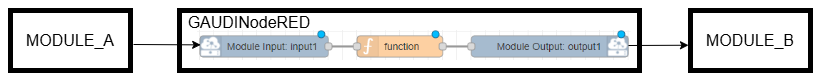

The diagram above was exported from draw.io. Its source (the exported page's mxGraphModel, read from the mxfile embedded in the PNG):
<mxGraphModel dx="512" dy="779" grid="1" gridSize="10" guides="1" tooltips="1" connect="1" arrows="1" fold="1" page="1" pageScale="1" pageWidth="827" pageHeight="1169" math="0" shadow="0">
  <root>
    <mxCell id="0" />
    <mxCell id="1" parent="0" />
    <mxCell id="20" value="&lt;p style=&quot;line-height: 200%&quot;&gt;&lt;/p&gt;&lt;div style=&quot;text-align: left&quot;&gt;&lt;br&gt;&lt;/div&gt;&lt;p&gt;&lt;/p&gt;" style="rounded=0;whiteSpace=wrap;html=1;dashed=1;fillColor=#FFFFFF;strokeColor=none;" parent="1" vertex="1">
      <mxGeometry width="820" height="80" as="geometry" />
    </mxCell>
    <mxCell id="17" value="" style="shape=image;verticalLabelPosition=bottom;labelBackgroundColor=#ffffff;verticalAlign=top;aspect=fixed;imageAspect=0;image=data:image/png,(base64 omitted: 9092 chars);" parent="1" vertex="1">
      <mxGeometry x="197" y="30" width="433.57" height="30" as="geometry" />
    </mxCell>
    <mxCell id="18" value="" style="verticalLabelPosition=bottom;verticalAlign=top;html=1;shape=mxgraph.basic.rect;fillColor2=none;strokeWidth=5;size=20;indent=5;fillColor=none;strokeColor=#000000;" parent="1" vertex="1">
      <mxGeometry x="10" y="10" width="120" height="60" as="geometry" />
    </mxCell>
    <mxCell id="19" value="&lt;font color=&quot;#000000&quot; style=&quot;font-size: 16px&quot;&gt;MODULE_A&lt;/font&gt;" style="text;html=1;strokeColor=none;fillColor=none;align=center;verticalAlign=middle;whiteSpace=wrap;rounded=0;" parent="1" vertex="1">
      <mxGeometry x="20" y="30" width="100" height="20" as="geometry" />
    </mxCell>
    <mxCell id="21" value="" style="verticalLabelPosition=bottom;verticalAlign=top;html=1;shape=mxgraph.basic.rect;fillColor2=none;strokeWidth=5;size=20;indent=5;fillColor=none;strokeColor=#000000;" parent="1" vertex="1">
      <mxGeometry x="179" y="10" width="460" height="60" as="geometry" />
    </mxCell>
    <mxCell id="22" value="&lt;font color=&quot;#000000&quot; style=&quot;font-size: 16px;&quot;&gt;GAUDINodeRED&lt;/font&gt;" style="text;html=1;strokeColor=none;fillColor=none;align=center;verticalAlign=middle;whiteSpace=wrap;rounded=0;" parent="1" vertex="1">
      <mxGeometry x="179" y="12" width="140" height="20" as="geometry" />
    </mxCell>
    <mxCell id="23" value="" style="verticalLabelPosition=bottom;verticalAlign=top;html=1;shape=mxgraph.basic.rect;fillColor2=none;strokeWidth=5;size=20;indent=5;fillColor=none;strokeColor=#000000;" parent="1" vertex="1">
      <mxGeometry x="690" y="10" width="120" height="60" as="geometry" />
    </mxCell>
    <mxCell id="24" value="&lt;font color=&quot;#000000&quot; style=&quot;font-size: 16px&quot;&gt;MODULE_B&lt;/font&gt;" style="text;html=1;strokeColor=none;fillColor=none;align=center;verticalAlign=middle;whiteSpace=wrap;rounded=0;" parent="1" vertex="1">
      <mxGeometry x="700" y="30" width="100" height="20" as="geometry" />
    </mxCell>
    <mxCell id="28" style="rounded=0;orthogonalLoop=1;jettySize=auto;html=1;strokeColor=#000000;entryX=-0.001;entryY=0.522;entryDx=0;entryDy=0;entryPerimeter=0;startSize=6;" parent="1" edge="1">
      <mxGeometry relative="1" as="geometry">
        <mxPoint x="628" y="45" as="sourcePoint" />
        <mxPoint x="688" y="44.72999999999993" as="targetPoint" />
      </mxGeometry>
    </mxCell>
    <mxCell id="29" style="rounded=0;orthogonalLoop=1;jettySize=auto;html=1;strokeColor=#000000;entryX=0.046;entryY=0.573;entryDx=0;entryDy=0;entryPerimeter=0;startSize=6;" parent="1" target="21" edge="1">
      <mxGeometry relative="1" as="geometry">
        <mxPoint x="133" y="44" as="sourcePoint" />
        <mxPoint x="193" y="44.409999999999904" as="targetPoint" />
      </mxGeometry>
    </mxCell>
  </root>
</mxGraphModel>